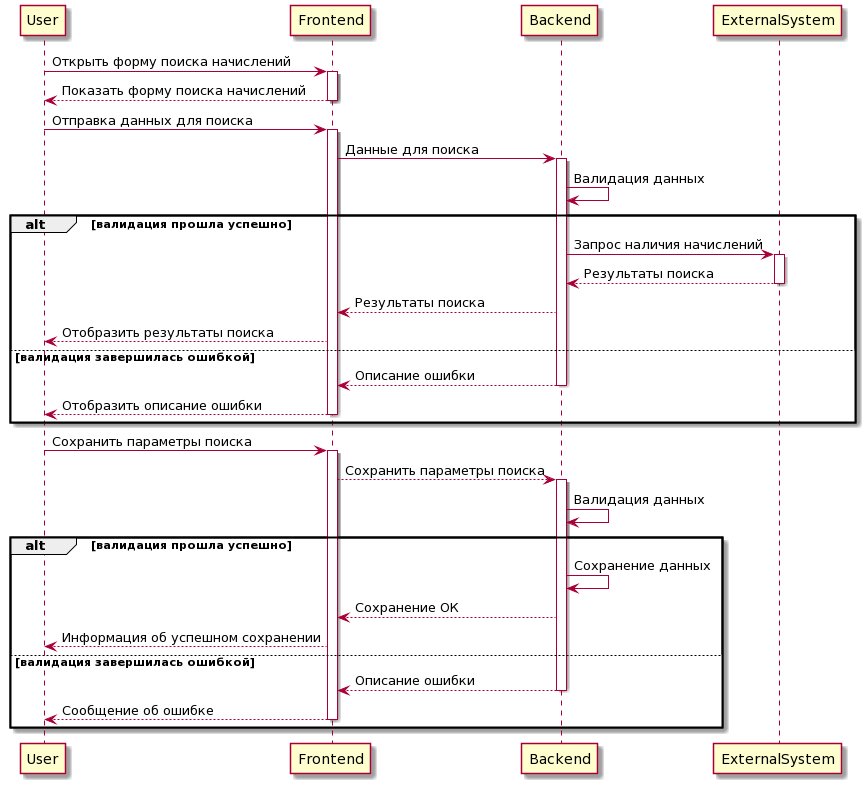

The diagram above was rendered by PlantUML. Its source (embedded in the PNG):
@startuml
User -> Frontend: Открыть форму поиска начислений
activate Frontend
Frontend --> User: Показать форму поиска начислений
deactivate Frontend

User -> Frontend: Отправка данных для поиска
activate Frontend

Frontend -> Backend: Данные для поиска
activate Backend

Backend -> Backend: Валидация данных

alt валидация прошла успешно

    Backend -> ExternalSystem: Запрос наличия начислений
    activate ExternalSystem
    ExternalSystem --> Backend: Результаты поиска
    deactivate ExternalSystem
    Backend --> Frontend: Результаты поиска
    Frontend --> User: Отобразить результаты поиска

else валидация завершилась ошибкой

    Backend --> Frontend: Описание ошибки
    deactivate Backend
    Frontend --> User: Отобразить описание ошибки
    deactivate Frontend

end

User -> Frontend: Сохранить параметры поиска
activate Frontend
Frontend --> Backend: Сохранить параметры поиска
activate Backend
Backend -> Backend: Валидация данных

alt валидация прошла успешно

    Backend -> Backend: Сохранение данных
    Backend --> Frontend: Сохранение ОК
    Frontend --> User: Информация об успешном сохранении

else валидация завершилась ошибкой

    Backend --> Frontend: Описание ошибки
    deactivate Backend
    Frontend --> User: Сообщение об ошибке
    deactivate Frontend

end
@enduml